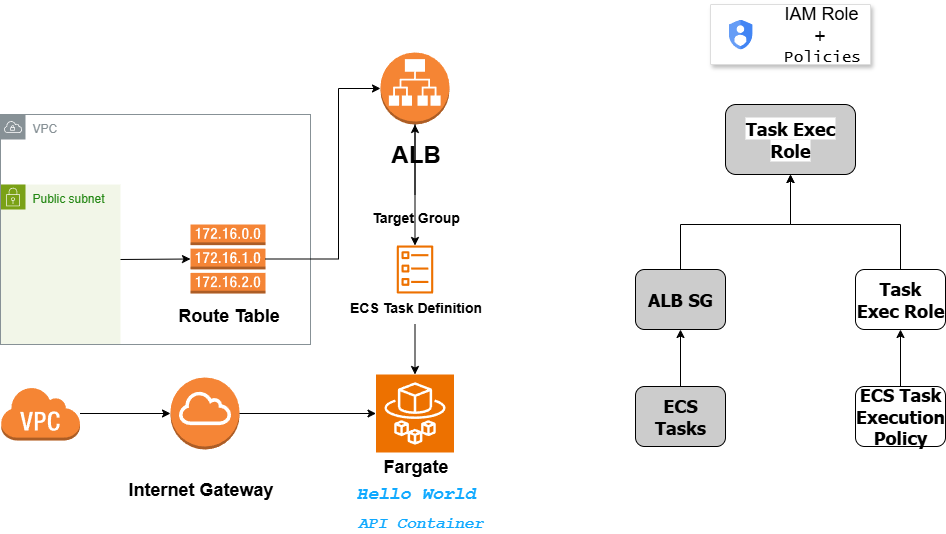

The diagram above was exported from draw.io. Its source (the exported page's mxGraphModel, read from the mxfile embedded in the PNG):
<mxGraphModel dx="2040" dy="802" grid="1" gridSize="10" guides="1" tooltips="1" connect="1" arrows="1" fold="1" page="1" pageScale="1" pageWidth="827" pageHeight="1169" math="0" shadow="0">
  <root>
    <mxCell id="0" />
    <mxCell id="1" parent="0" />
    <mxCell id="CmkrSTsJIAyY8NGLlsZj-8" value="Public subnet" style="points=[[0,0],[0.25,0],[0.5,0],[0.75,0],[1,0],[1,0.25],[1,0.5],[1,0.75],[1,1],[0.75,1],[0.5,1],[0.25,1],[0,1],[0,0.75],[0,0.5],[0,0.25]];outlineConnect=0;gradientColor=none;html=1;whiteSpace=wrap;fontSize=12;fontStyle=0;container=1;pointerEvents=0;collapsible=0;recursiveResize=0;shape=mxgraph.aws4.group;grIcon=mxgraph.aws4.group_security_group;grStroke=0;strokeColor=#7AA116;fillColor=#F2F6E8;verticalAlign=top;align=left;spacingLeft=30;fontColor=#248814;dashed=0;" vertex="1" parent="1">
      <mxGeometry x="-170" y="440" width="120" height="160" as="geometry" />
    </mxCell>
    <mxCell id="CmkrSTsJIAyY8NGLlsZj-7" value="VPC" style="sketch=0;outlineConnect=0;gradientColor=none;html=1;whiteSpace=wrap;fontSize=12;fontStyle=0;shape=mxgraph.aws4.group;grIcon=mxgraph.aws4.group_vpc;strokeColor=#879196;fillColor=none;verticalAlign=top;align=left;spacingLeft=30;fontColor=#879196;dashed=0;" vertex="1" parent="1">
      <mxGeometry x="-170" y="370" width="310" height="230" as="geometry" />
    </mxCell>
    <mxCell id="CmkrSTsJIAyY8NGLlsZj-10" value="" style="outlineConnect=0;dashed=0;verticalLabelPosition=bottom;verticalAlign=top;align=center;html=1;shape=mxgraph.aws3.route_table;fillColor=#F58536;gradientColor=none;" vertex="1" parent="1">
      <mxGeometry x="20" y="480" width="75" height="69" as="geometry" />
    </mxCell>
    <mxCell id="CmkrSTsJIAyY8NGLlsZj-12" value="&lt;font style=&quot;font-size: 18px;&quot;&gt;Route Table&lt;/font&gt;" style="text;strokeColor=none;fillColor=none;html=1;fontSize=24;fontStyle=1;verticalAlign=middle;align=center;" vertex="1" parent="1">
      <mxGeometry x="7.5" y="549" width="100" height="40" as="geometry" />
    </mxCell>
    <mxCell id="CmkrSTsJIAyY8NGLlsZj-17" value="" style="endArrow=classic;html=1;rounded=0;entryX=0;entryY=0.5;entryDx=0;entryDy=0;entryPerimeter=0;" edge="1" parent="1" target="CmkrSTsJIAyY8NGLlsZj-10">
      <mxGeometry width="50" height="50" relative="1" as="geometry">
        <mxPoint x="-50" y="515" as="sourcePoint" />
        <mxPoint y="470" as="targetPoint" />
      </mxGeometry>
    </mxCell>
    <mxCell id="CmkrSTsJIAyY8NGLlsZj-18" value="" style="outlineConnect=0;dashed=0;verticalLabelPosition=bottom;verticalAlign=top;align=center;html=1;shape=mxgraph.aws3.application_load_balancer;fillColor=#F58534;gradientColor=none;" vertex="1" parent="1">
      <mxGeometry x="210" y="308" width="69" height="72" as="geometry" />
    </mxCell>
    <mxCell id="CmkrSTsJIAyY8NGLlsZj-22" value="" style="endArrow=classic;html=1;rounded=0;edgeStyle=orthogonalEdgeStyle;" edge="1" parent="1" source="CmkrSTsJIAyY8NGLlsZj-10" target="CmkrSTsJIAyY8NGLlsZj-18">
      <mxGeometry width="50" height="50" relative="1" as="geometry">
        <mxPoint x="170" y="514" as="sourcePoint" />
        <mxPoint x="240" y="514" as="targetPoint" />
        <Array as="points">
          <mxPoint x="168" y="515" />
          <mxPoint x="168" y="344" />
        </Array>
      </mxGeometry>
    </mxCell>
    <mxCell id="CmkrSTsJIAyY8NGLlsZj-23" value="" style="sketch=0;outlineConnect=0;fontColor=#232F3E;gradientColor=none;fillColor=#ED7100;strokeColor=none;dashed=0;verticalLabelPosition=bottom;verticalAlign=top;align=center;html=1;fontSize=12;fontStyle=0;aspect=fixed;pointerEvents=1;shape=mxgraph.aws4.ecs_task;" vertex="1" parent="1">
      <mxGeometry x="226" y="501" width="37" height="48" as="geometry" />
    </mxCell>
    <mxCell id="CmkrSTsJIAyY8NGLlsZj-31" value="" style="edgeStyle=orthogonalEdgeStyle;rounded=0;orthogonalLoop=1;jettySize=auto;html=1;" edge="1" parent="1" source="CmkrSTsJIAyY8NGLlsZj-24" target="CmkrSTsJIAyY8NGLlsZj-30">
      <mxGeometry relative="1" as="geometry" />
    </mxCell>
    <mxCell id="CmkrSTsJIAyY8NGLlsZj-24" value="&lt;font style=&quot;font-size: 14px;&quot;&gt;ECS Task Definition&lt;/font&gt;" style="text;strokeColor=none;fillColor=none;html=1;fontSize=24;fontStyle=1;verticalAlign=middle;align=center;" vertex="1" parent="1">
      <mxGeometry x="194.5" y="540" width="100" height="40" as="geometry" />
    </mxCell>
    <mxCell id="CmkrSTsJIAyY8NGLlsZj-27" value="" style="endArrow=classic;html=1;rounded=0;exitX=0.5;exitY=0;exitDx=0;exitDy=0;endFill=1;" edge="1" parent="1" target="CmkrSTsJIAyY8NGLlsZj-23">
      <mxGeometry width="50" height="50" relative="1" as="geometry">
        <mxPoint x="244.5" y="380" as="sourcePoint" />
        <mxPoint x="250" y="332" as="targetPoint" />
      </mxGeometry>
    </mxCell>
    <mxCell id="CmkrSTsJIAyY8NGLlsZj-42" value="" style="edgeStyle=orthogonalEdgeStyle;rounded=0;orthogonalLoop=1;jettySize=auto;html=1;" edge="1" parent="1" source="CmkrSTsJIAyY8NGLlsZj-28" target="CmkrSTsJIAyY8NGLlsZj-18">
      <mxGeometry relative="1" as="geometry" />
    </mxCell>
    <mxCell id="CmkrSTsJIAyY8NGLlsZj-28" value="&lt;font style=&quot;font-size: 14px;&quot;&gt;Target Group&lt;/font&gt;" style="text;strokeColor=none;fillColor=none;html=1;fontSize=24;fontStyle=1;verticalAlign=middle;align=center;" vertex="1" parent="1">
      <mxGeometry x="194.5" y="450" width="100" height="40" as="geometry" />
    </mxCell>
    <mxCell id="CmkrSTsJIAyY8NGLlsZj-30" value="" style="sketch=0;points=[[0,0,0],[0.25,0,0],[0.5,0,0],[0.75,0,0],[1,0,0],[0,1,0],[0.25,1,0],[0.5,1,0],[0.75,1,0],[1,1,0],[0,0.25,0],[0,0.5,0],[0,0.75,0],[1,0.25,0],[1,0.5,0],[1,0.75,0]];outlineConnect=0;fontColor=#232F3E;fillColor=#ED7100;strokeColor=#ffffff;dashed=0;verticalLabelPosition=bottom;verticalAlign=top;align=center;html=1;fontSize=12;fontStyle=0;aspect=fixed;shape=mxgraph.aws4.resourceIcon;resIcon=mxgraph.aws4.fargate;" vertex="1" parent="1">
      <mxGeometry x="205.5" y="630" width="78" height="78" as="geometry" />
    </mxCell>
    <mxCell id="CmkrSTsJIAyY8NGLlsZj-32" value="&lt;font style=&quot;font-size: 18px;&quot;&gt;Fargate&lt;/font&gt;" style="text;strokeColor=none;fillColor=none;html=1;fontSize=24;fontStyle=1;verticalAlign=middle;align=center;" vertex="1" parent="1">
      <mxGeometry x="194.5" y="700" width="100" height="40" as="geometry" />
    </mxCell>
    <mxCell id="CmkrSTsJIAyY8NGLlsZj-33" value="&lt;font face=&quot;Courier New&quot; style=&quot;font-size: 18px; color: rgb(15, 169, 255);&quot;&gt;&lt;i style=&quot;background-color: light-dark(#ffffff, var(--ge-dark-color, #121212));&quot;&gt;Hello World&lt;/i&gt;&lt;/font&gt;&lt;div&gt;&lt;font face=&quot;Courier New&quot; size=&quot;3&quot; style=&quot;color: rgb(15, 169, 255);&quot;&gt;&lt;i style=&quot;background-color: light-dark(#ffffff, var(--ge-dark-color, #121212));&quot;&gt;&amp;nbsp;API Container&lt;/i&gt;&lt;/font&gt;&lt;/div&gt;" style="text;strokeColor=none;fillColor=none;html=1;fontSize=24;fontStyle=1;verticalAlign=middle;align=center;" vertex="1" parent="1">
      <mxGeometry x="194.5" y="750" width="100" height="20" as="geometry" />
    </mxCell>
    <mxCell id="CmkrSTsJIAyY8NGLlsZj-43" value="ALB" style="text;strokeColor=none;fillColor=none;html=1;fontSize=24;fontStyle=1;verticalAlign=middle;align=center;" vertex="1" parent="1">
      <mxGeometry x="194.5" y="390" width="100" height="40" as="geometry" />
    </mxCell>
    <mxCell id="CmkrSTsJIAyY8NGLlsZj-46" value="" style="edgeStyle=orthogonalEdgeStyle;rounded=0;orthogonalLoop=1;jettySize=auto;html=1;" edge="1" parent="1" source="CmkrSTsJIAyY8NGLlsZj-44" target="CmkrSTsJIAyY8NGLlsZj-45">
      <mxGeometry relative="1" as="geometry" />
    </mxCell>
    <mxCell id="CmkrSTsJIAyY8NGLlsZj-44" value="" style="outlineConnect=0;dashed=0;verticalLabelPosition=bottom;verticalAlign=top;align=center;html=1;shape=mxgraph.aws3.virtual_private_cloud;fillColor=#F58534;gradientColor=none;" vertex="1" parent="1">
      <mxGeometry x="-170" y="642" width="79.5" height="54" as="geometry" />
    </mxCell>
    <mxCell id="CmkrSTsJIAyY8NGLlsZj-45" value="" style="outlineConnect=0;dashed=0;verticalLabelPosition=bottom;verticalAlign=top;align=center;html=1;shape=mxgraph.aws3.internet_gateway;fillColor=#F58536;gradientColor=none;" vertex="1" parent="1">
      <mxGeometry y="633" width="69" height="72" as="geometry" />
    </mxCell>
    <mxCell id="CmkrSTsJIAyY8NGLlsZj-51" value="" style="edgeStyle=orthogonalEdgeStyle;rounded=0;orthogonalLoop=1;jettySize=auto;html=1;" edge="1" parent="1" source="CmkrSTsJIAyY8NGLlsZj-45" target="CmkrSTsJIAyY8NGLlsZj-30">
      <mxGeometry relative="1" as="geometry">
        <mxPoint x="100" y="690" as="sourcePoint" />
        <mxPoint x="180" y="690" as="targetPoint" />
      </mxGeometry>
    </mxCell>
    <mxCell id="CmkrSTsJIAyY8NGLlsZj-52" value="&lt;font style=&quot;font-size: 18px;&quot;&gt;Internet Gateway&lt;/font&gt;" style="text;strokeColor=none;fillColor=none;html=1;fontSize=24;fontStyle=1;verticalAlign=middle;align=center;" vertex="1" parent="1">
      <mxGeometry x="-20" y="723" width="100" height="40" as="geometry" />
    </mxCell>
    <mxCell id="CmkrSTsJIAyY8NGLlsZj-53" value="" style="fillColor=#ffffff;strokeColor=#dddddd;shadow=1;strokeWidth=1;rounded=1;absoluteArcSize=1;arcSize=2;" vertex="1" parent="1">
      <mxGeometry x="540" y="260" width="160" height="60" as="geometry" />
    </mxCell>
    <mxCell id="CmkrSTsJIAyY8NGLlsZj-54" value="&lt;font style=&quot;font-size: 18px;&quot; color=&quot;#000000&quot;&gt;&amp;nbsp; IAM Role&lt;/font&gt;&lt;div&gt;&lt;font style=&quot;font-size: 18px;&quot; color=&quot;#000000&quot;&gt;&amp;nbsp; &amp;nbsp; &amp;nbsp; &lt;font face=&quot;Lucida Console&quot;&gt;&amp;nbsp;+&lt;/font&gt;&lt;/font&gt;&lt;/div&gt;&lt;div&gt;&lt;font face=&quot;Lucida Console&quot; size=&quot;3&quot; color=&quot;#000000&quot;&gt;&amp;nbsp;Policies&lt;/font&gt;&lt;/div&gt;" style="editableCssRules=.*;html=1;fontColor=#999999;shape=image;verticalLabelPosition=middle;verticalAlign=middle;labelPosition=right;align=left;spacingLeft=20;part=1;points=[];imageAspect=0;image=data:image/svg+xml,(base64 omitted: 1040 chars);" vertex="1" parent="CmkrSTsJIAyY8NGLlsZj-53">
      <mxGeometry width="24" height="30" relative="1" as="geometry">
        <mxPoint x="18" y="15" as="offset" />
      </mxGeometry>
    </mxCell>
    <mxCell id="CmkrSTsJIAyY8NGLlsZj-56" value="&lt;font face=&quot;Tahoma&quot; style=&quot;font-size: 18px;&quot;&gt;&lt;b style=&quot;background-color: light-dark(#ffffff, var(--ge-dark-color, #121212));&quot;&gt;Task Exec Role&lt;/b&gt;&lt;/font&gt;" style="rounded=1;whiteSpace=wrap;html=1;fillStyle=auto;fillColor=#CCCCCC;" vertex="1" parent="1">
      <mxGeometry x="555" y="360" width="130" height="70" as="geometry" />
    </mxCell>
    <mxCell id="CmkrSTsJIAyY8NGLlsZj-57" value="&lt;font style=&quot;font-size: 18px;&quot; face=&quot;Tahoma&quot;&gt;&lt;b style=&quot;&quot;&gt;ALB SG&lt;/b&gt;&lt;/font&gt;" style="rounded=1;whiteSpace=wrap;html=1;fillColor=#CCCCCC;" vertex="1" parent="1">
      <mxGeometry x="465" y="525" width="90" height="60" as="geometry" />
    </mxCell>
    <mxCell id="CmkrSTsJIAyY8NGLlsZj-61" value="" style="edgeStyle=orthogonalEdgeStyle;rounded=0;orthogonalLoop=1;jettySize=auto;html=1;" edge="1" parent="1" source="CmkrSTsJIAyY8NGLlsZj-58" target="CmkrSTsJIAyY8NGLlsZj-57">
      <mxGeometry relative="1" as="geometry" />
    </mxCell>
    <mxCell id="CmkrSTsJIAyY8NGLlsZj-58" value="&lt;font style=&quot;font-size: 18px;&quot; face=&quot;Tahoma&quot;&gt;&lt;b style=&quot;&quot;&gt;ECS Tasks&lt;/b&gt;&lt;/font&gt;" style="rounded=1;whiteSpace=wrap;html=1;fillColor=#CCCCCC;" vertex="1" parent="1">
      <mxGeometry x="465" y="642" width="90" height="60" as="geometry" />
    </mxCell>
    <mxCell id="CmkrSTsJIAyY8NGLlsZj-59" value="&lt;b style=&quot;font-family: Tahoma; font-size: 18px; background-color: rgb(255, 255, 255);&quot;&gt;Task Exec Role&lt;/b&gt;" style="rounded=1;whiteSpace=wrap;html=1;" vertex="1" parent="1">
      <mxGeometry x="685" y="525" width="90" height="60" as="geometry" />
    </mxCell>
    <mxCell id="CmkrSTsJIAyY8NGLlsZj-62" value="" style="edgeStyle=orthogonalEdgeStyle;rounded=0;orthogonalLoop=1;jettySize=auto;html=1;" edge="1" parent="1" source="CmkrSTsJIAyY8NGLlsZj-60" target="CmkrSTsJIAyY8NGLlsZj-59">
      <mxGeometry relative="1" as="geometry" />
    </mxCell>
    <mxCell id="CmkrSTsJIAyY8NGLlsZj-60" value="&lt;b&gt;&lt;font style=&quot;font-size: 18px;&quot; face=&quot;Tahoma&quot;&gt;ECS Task Execution Policy&lt;/font&gt;&lt;/b&gt;" style="rounded=1;whiteSpace=wrap;html=1;" vertex="1" parent="1">
      <mxGeometry x="685" y="642" width="90" height="60" as="geometry" />
    </mxCell>
    <mxCell id="CmkrSTsJIAyY8NGLlsZj-64" value="" style="edgeStyle=none;orthogonalLoop=1;jettySize=auto;html=1;rounded=0;exitX=0.5;exitY=0;exitDx=0;exitDy=0;entryX=0.5;entryY=1;entryDx=0;entryDy=0;" edge="1" parent="1" source="CmkrSTsJIAyY8NGLlsZj-57" target="CmkrSTsJIAyY8NGLlsZj-56">
      <mxGeometry width="80" relative="1" as="geometry">
        <mxPoint x="550" y="480" as="sourcePoint" />
        <mxPoint x="630" y="480" as="targetPoint" />
        <Array as="points">
          <mxPoint x="510" y="480" />
          <mxPoint x="620" y="480" />
        </Array>
      </mxGeometry>
    </mxCell>
    <mxCell id="CmkrSTsJIAyY8NGLlsZj-69" value="" style="edgeStyle=none;orthogonalLoop=1;jettySize=auto;html=1;rounded=0;exitX=0.5;exitY=0;exitDx=0;exitDy=0;entryX=0.5;entryY=1;entryDx=0;entryDy=0;" edge="1" parent="1" source="CmkrSTsJIAyY8NGLlsZj-59" target="CmkrSTsJIAyY8NGLlsZj-56">
      <mxGeometry width="80" relative="1" as="geometry">
        <mxPoint x="740" y="519.5" as="sourcePoint" />
        <mxPoint x="620" y="480" as="targetPoint" />
        <Array as="points">
          <mxPoint x="730" y="480" />
          <mxPoint x="620" y="480" />
        </Array>
      </mxGeometry>
    </mxCell>
  </root>
</mxGraphModel>